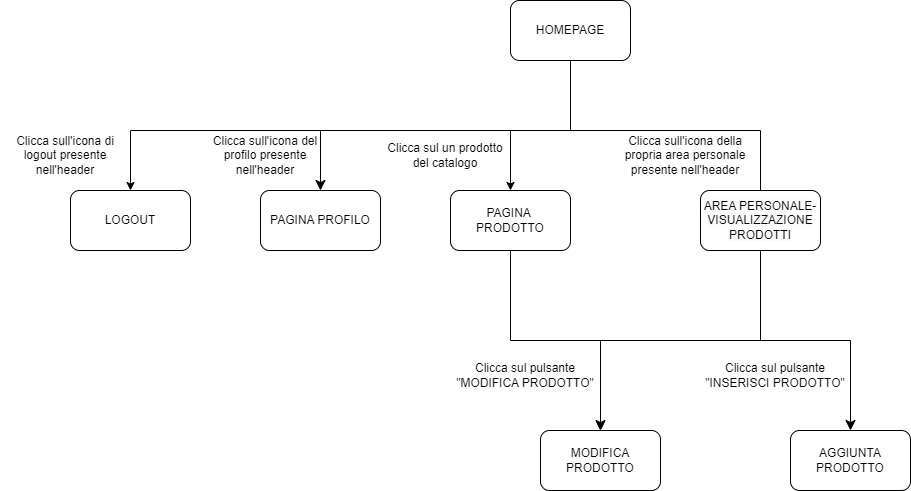

The diagram above was exported from draw.io. Its source (the exported page's mxGraphModel, read from the mxfile embedded in the PNG):
<mxGraphModel dx="1278" dy="641" grid="1" gridSize="10" guides="1" tooltips="1" connect="1" arrows="1" fold="1" page="1" pageScale="1" pageWidth="827" pageHeight="1169" math="0" shadow="0">
  <root>
    <mxCell id="0" />
    <mxCell id="1" parent="0" />
    <mxCell id="2cRE9y7QKx6FvaWODLVd-3" style="edgeStyle=orthogonalEdgeStyle;rounded=0;orthogonalLoop=1;jettySize=auto;html=1;exitX=0.5;exitY=1;exitDx=0;exitDy=0;entryX=0.5;entryY=0;entryDx=0;entryDy=0;" parent="1" source="XsAwU-fo2RAwiscfGlKi-2" target="XsAwU-fo2RAwiscfGlKi-47" edge="1">
      <mxGeometry relative="1" as="geometry">
        <Array as="points">
          <mxPoint x="760" y="350" />
          <mxPoint x="320" y="350" />
          <mxPoint x="320" y="410" />
        </Array>
      </mxGeometry>
    </mxCell>
    <mxCell id="XsAwU-fo2RAwiscfGlKi-2" value="HOMEPAGE" style="rounded=1;whiteSpace=wrap;html=1;" parent="1" vertex="1">
      <mxGeometry x="700" y="220" width="120" height="60" as="geometry" />
    </mxCell>
    <mxCell id="2cRE9y7QKx6FvaWODLVd-2" style="edgeStyle=orthogonalEdgeStyle;rounded=0;orthogonalLoop=1;jettySize=auto;html=1;exitX=0.5;exitY=1;exitDx=0;exitDy=0;entryX=0.5;entryY=0;entryDx=0;entryDy=0;" parent="1" source="XsAwU-fo2RAwiscfGlKi-3" target="XsAwU-fo2RAwiscfGlKi-50" edge="1">
      <mxGeometry relative="1" as="geometry" />
    </mxCell>
    <mxCell id="XsAwU-fo2RAwiscfGlKi-3" value="PAGINA&amp;nbsp; PRODOTTO" style="rounded=1;whiteSpace=wrap;html=1;" parent="1" vertex="1">
      <mxGeometry x="640" y="410" width="120" height="60" as="geometry" />
    </mxCell>
    <mxCell id="XsAwU-fo2RAwiscfGlKi-7" value="PAGINA PROFILO" style="rounded=1;whiteSpace=wrap;html=1;" parent="1" vertex="1">
      <mxGeometry x="450" y="410" width="120" height="60" as="geometry" />
    </mxCell>
    <mxCell id="XsAwU-fo2RAwiscfGlKi-20" value="&lt;span style=&quot;color: rgb(0, 0, 0); font-family: Helvetica; font-size: 12px; font-style: normal; font-variant-ligatures: normal; font-variant-caps: normal; font-weight: 400; letter-spacing: normal; orphans: 2; text-align: center; text-indent: 0px; text-transform: none; widows: 2; word-spacing: 0px; -webkit-text-stroke-width: 0px; background-color: rgb(251, 251, 251); text-decoration-thickness: initial; text-decoration-style: initial; text-decoration-color: initial; float: none; display: inline !important;&quot;&gt;AREA PERSONALE-VISUALIZZAZIONE PRODOTTI&lt;/span&gt;" style="rounded=1;whiteSpace=wrap;html=1;" parent="1" vertex="1">
      <mxGeometry x="890" y="410" width="120" height="60" as="geometry" />
    </mxCell>
    <mxCell id="XsAwU-fo2RAwiscfGlKi-26" value="" style="edgeStyle=elbowEdgeStyle;elbow=vertical;endArrow=classic;html=1;curved=0;rounded=0;endSize=8;startSize=8;exitX=0.5;exitY=0;exitDx=0;exitDy=0;entryX=0.5;entryY=0;entryDx=0;entryDy=0;" parent="1" source="XsAwU-fo2RAwiscfGlKi-20" target="XsAwU-fo2RAwiscfGlKi-7" edge="1">
      <mxGeometry width="50" height="50" relative="1" as="geometry">
        <mxPoint x="760" y="290" as="sourcePoint" />
        <mxPoint x="700" y="410" as="targetPoint" />
        <Array as="points">
          <mxPoint x="590" y="350" />
        </Array>
      </mxGeometry>
    </mxCell>
    <mxCell id="XsAwU-fo2RAwiscfGlKi-47" value="LOGOUT" style="rounded=1;whiteSpace=wrap;html=1;" parent="1" vertex="1">
      <mxGeometry x="260" y="410" width="120" height="60" as="geometry" />
    </mxCell>
    <mxCell id="XsAwU-fo2RAwiscfGlKi-50" value="MODIFICA PRODOTTO" style="rounded=1;whiteSpace=wrap;html=1;" parent="1" vertex="1">
      <mxGeometry x="730" y="650" width="120" height="60" as="geometry" />
    </mxCell>
    <mxCell id="XsAwU-fo2RAwiscfGlKi-51" value="AGGIUNTA PRODOTTO" style="rounded=1;whiteSpace=wrap;html=1;" parent="1" vertex="1">
      <mxGeometry x="980" y="650" width="120" height="60" as="geometry" />
    </mxCell>
    <mxCell id="XsAwU-fo2RAwiscfGlKi-57" value="" style="edgeStyle=elbowEdgeStyle;elbow=vertical;endArrow=classic;html=1;curved=0;rounded=0;endSize=8;startSize=8;exitX=0.5;exitY=1;exitDx=0;exitDy=0;entryX=0.5;entryY=0;entryDx=0;entryDy=0;" parent="1" source="XsAwU-fo2RAwiscfGlKi-20" target="XsAwU-fo2RAwiscfGlKi-50" edge="1">
      <mxGeometry width="50" height="50" relative="1" as="geometry">
        <mxPoint x="1080" y="670" as="sourcePoint" />
        <mxPoint x="1130" y="620" as="targetPoint" />
      </mxGeometry>
    </mxCell>
    <mxCell id="XsAwU-fo2RAwiscfGlKi-58" value="" style="edgeStyle=elbowEdgeStyle;elbow=vertical;endArrow=classic;html=1;curved=0;rounded=0;endSize=8;startSize=8;entryX=0.5;entryY=0;entryDx=0;entryDy=0;exitX=0.5;exitY=1;exitDx=0;exitDy=0;" parent="1" source="XsAwU-fo2RAwiscfGlKi-20" target="XsAwU-fo2RAwiscfGlKi-51" edge="1">
      <mxGeometry width="50" height="50" relative="1" as="geometry">
        <mxPoint x="1080" y="670" as="sourcePoint" />
        <mxPoint x="1130" y="620" as="targetPoint" />
      </mxGeometry>
    </mxCell>
    <mxCell id="QcQht-ogAmNRvLAXcaGX-1" value="" style="endArrow=classic;html=1;rounded=0;entryX=0.5;entryY=0;entryDx=0;entryDy=0;" parent="1" target="XsAwU-fo2RAwiscfGlKi-3" edge="1">
      <mxGeometry width="50" height="50" relative="1" as="geometry">
        <mxPoint x="700" y="350" as="sourcePoint" />
        <mxPoint x="570" y="480" as="targetPoint" />
      </mxGeometry>
    </mxCell>
    <mxCell id="xAm-OV3lHNWfp2IJWTXM-1" value="Clicca sull'icona di logout presente nell'header" style="text;html=1;strokeColor=none;fillColor=none;align=center;verticalAlign=middle;whiteSpace=wrap;rounded=0;" vertex="1" parent="1">
      <mxGeometry x="190" y="350" width="130" height="50" as="geometry" />
    </mxCell>
    <mxCell id="xAm-OV3lHNWfp2IJWTXM-2" value="Clicca sull'icona del profilo presente nell'header" style="text;html=1;strokeColor=none;fillColor=none;align=center;verticalAlign=middle;whiteSpace=wrap;rounded=0;" vertex="1" parent="1">
      <mxGeometry x="390" y="350" width="130" height="50" as="geometry" />
    </mxCell>
    <mxCell id="xAm-OV3lHNWfp2IJWTXM-3" value="Clicca sul un prodotto del catalogo" style="text;html=1;strokeColor=none;fillColor=none;align=center;verticalAlign=middle;whiteSpace=wrap;rounded=0;" vertex="1" parent="1">
      <mxGeometry x="570" y="350" width="130" height="50" as="geometry" />
    </mxCell>
    <mxCell id="xAm-OV3lHNWfp2IJWTXM-4" value="Clicca sull'icona della propria area personale presente nell'header" style="text;html=1;strokeColor=none;fillColor=none;align=center;verticalAlign=middle;whiteSpace=wrap;rounded=0;" vertex="1" parent="1">
      <mxGeometry x="810" y="350" width="130" height="50" as="geometry" />
    </mxCell>
    <mxCell id="xAm-OV3lHNWfp2IJWTXM-5" value="Clicca sul pulsante &quot;MODIFICA PRODOTTO&quot;" style="text;html=1;strokeColor=none;fillColor=none;align=center;verticalAlign=middle;whiteSpace=wrap;rounded=0;" vertex="1" parent="1">
      <mxGeometry x="640" y="570" width="150" height="50" as="geometry" />
    </mxCell>
    <mxCell id="xAm-OV3lHNWfp2IJWTXM-6" value="Clicca sul pulsante &quot;INSERISCI PRODOTTO&quot;" style="text;html=1;strokeColor=none;fillColor=none;align=center;verticalAlign=middle;whiteSpace=wrap;rounded=0;" vertex="1" parent="1">
      <mxGeometry x="890" y="570" width="150" height="50" as="geometry" />
    </mxCell>
  </root>
</mxGraphModel>